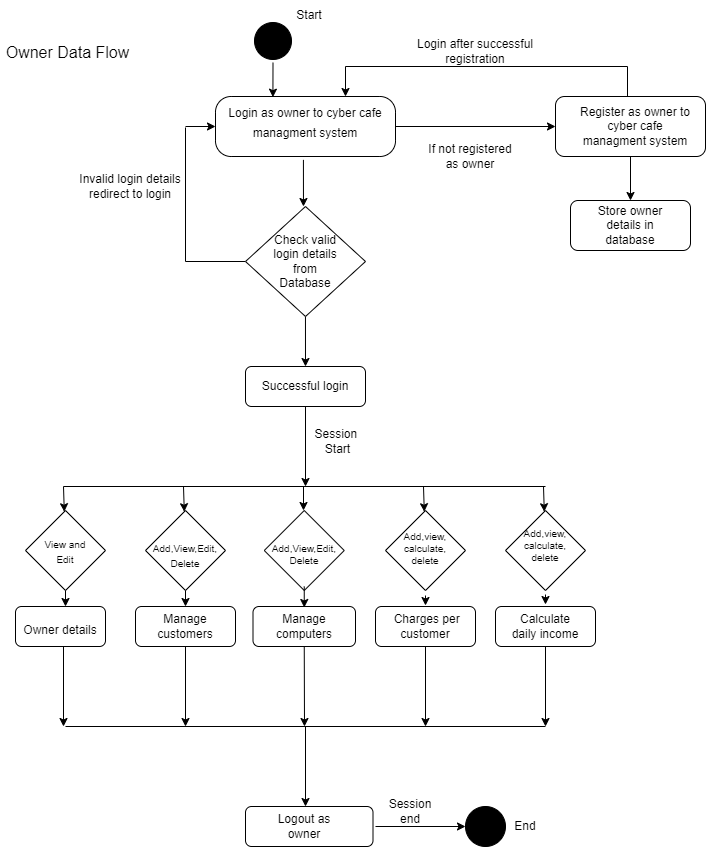

The diagram above was exported from draw.io. Its source (the exported page's mxGraphModel, read from the mxfile embedded in the PNG):
<mxGraphModel dx="782" dy="411" grid="1" gridSize="10" guides="1" tooltips="1" connect="1" arrows="1" fold="1" page="1" pageScale="1" pageWidth="850" pageHeight="1100" math="0" shadow="0">
  <root>
    <mxCell id="0" />
    <mxCell id="1" parent="0" />
    <mxCell id="m_LBmYzhlRHCyYvSxr0G-1" value="" style="ellipse;whiteSpace=wrap;html=1;aspect=fixed;fillColor=#000000;" vertex="1" parent="1">
      <mxGeometry x="349" y="72" width="37" height="37" as="geometry" />
    </mxCell>
    <mxCell id="m_LBmYzhlRHCyYvSxr0G-2" value="Start" style="text;html=1;strokeColor=none;fillColor=none;align=center;verticalAlign=middle;whiteSpace=wrap;rounded=0;" vertex="1" parent="1">
      <mxGeometry x="373.75" y="50" width="60" height="30" as="geometry" />
    </mxCell>
    <mxCell id="m_LBmYzhlRHCyYvSxr0G-3" value="Owner Data Flow" style="text;html=1;strokeColor=none;fillColor=none;align=center;verticalAlign=middle;whiteSpace=wrap;rounded=0;fontStyle=0;fontSize=16;" vertex="1" parent="1">
      <mxGeometry x="95" y="72" width="135" height="60" as="geometry" />
    </mxCell>
    <mxCell id="m_LBmYzhlRHCyYvSxr0G-5" value="" style="rounded=1;whiteSpace=wrap;html=1;fontSize=16;fillColor=#FFFFFF;fontColor=none;labelBackgroundColor=none;arcSize=26;noLabel=1;" vertex="1" parent="1">
      <mxGeometry x="310" y="146" width="180" height="60" as="geometry" />
    </mxCell>
    <mxCell id="m_LBmYzhlRHCyYvSxr0G-6" value="&lt;font style=&quot;font-size: 12px&quot;&gt;Login as owner to cyber cafe managment system&lt;/font&gt;" style="text;html=1;strokeColor=none;fillColor=none;align=center;verticalAlign=middle;whiteSpace=wrap;rounded=0;labelBackgroundColor=none;fontSize=16;fontColor=none;" vertex="1" parent="1">
      <mxGeometry x="320" y="156" width="160" height="30" as="geometry" />
    </mxCell>
    <mxCell id="m_LBmYzhlRHCyYvSxr0G-8" value="If not registered as owner" style="text;html=1;strokeColor=none;fillColor=none;align=center;verticalAlign=middle;whiteSpace=wrap;rounded=0;labelBackgroundColor=none;fontSize=12;fontColor=none;" vertex="1" parent="1">
      <mxGeometry x="520" y="191" width="90" height="30" as="geometry" />
    </mxCell>
    <mxCell id="m_LBmYzhlRHCyYvSxr0G-10" value="" style="rounded=1;whiteSpace=wrap;html=1;labelBackgroundColor=none;fontSize=12;fontColor=none;fillColor=#FFFFFF;" vertex="1" parent="1">
      <mxGeometry x="650" y="146" width="150" height="60" as="geometry" />
    </mxCell>
    <mxCell id="m_LBmYzhlRHCyYvSxr0G-11" value="Register as owner to cyber cafe managment system" style="text;html=1;strokeColor=none;fillColor=none;align=center;verticalAlign=middle;whiteSpace=wrap;rounded=0;labelBackgroundColor=none;fontSize=12;fontColor=none;" vertex="1" parent="1">
      <mxGeometry x="670" y="161" width="120" height="30" as="geometry" />
    </mxCell>
    <mxCell id="m_LBmYzhlRHCyYvSxr0G-12" value="" style="endArrow=classic;html=1;rounded=0;fontSize=12;fontColor=none;exitX=0.5;exitY=1;exitDx=0;exitDy=0;entryX=0.319;entryY=0.011;entryDx=0;entryDy=0;entryPerimeter=0;" edge="1" parent="1" target="m_LBmYzhlRHCyYvSxr0G-5">
      <mxGeometry width="50" height="50" relative="1" as="geometry">
        <mxPoint x="367.5" y="112" as="sourcePoint" />
        <mxPoint x="550" y="136" as="targetPoint" />
      </mxGeometry>
    </mxCell>
    <mxCell id="m_LBmYzhlRHCyYvSxr0G-13" value="" style="endArrow=classic;html=1;rounded=0;fontSize=12;fontColor=none;exitX=1;exitY=0.5;exitDx=0;exitDy=0;entryX=0;entryY=0.5;entryDx=0;entryDy=0;" edge="1" parent="1" source="m_LBmYzhlRHCyYvSxr0G-5" target="m_LBmYzhlRHCyYvSxr0G-10">
      <mxGeometry width="50" height="50" relative="1" as="geometry">
        <mxPoint x="500" y="186" as="sourcePoint" />
        <mxPoint x="550" y="136" as="targetPoint" />
      </mxGeometry>
    </mxCell>
    <mxCell id="m_LBmYzhlRHCyYvSxr0G-14" value="" style="endArrow=none;html=1;rounded=0;fontSize=12;fontColor=none;" edge="1" parent="1">
      <mxGeometry width="50" height="50" relative="1" as="geometry">
        <mxPoint x="722" y="146" as="sourcePoint" />
        <mxPoint x="440" y="116" as="targetPoint" />
        <Array as="points">
          <mxPoint x="722" y="116" />
        </Array>
      </mxGeometry>
    </mxCell>
    <mxCell id="m_LBmYzhlRHCyYvSxr0G-15" value="" style="endArrow=classic;html=1;rounded=0;fontSize=12;fontColor=none;" edge="1" parent="1">
      <mxGeometry width="50" height="50" relative="1" as="geometry">
        <mxPoint x="440" y="116" as="sourcePoint" />
        <mxPoint x="440" y="146" as="targetPoint" />
      </mxGeometry>
    </mxCell>
    <mxCell id="m_LBmYzhlRHCyYvSxr0G-16" value="Login after successful registration" style="text;html=1;strokeColor=none;fillColor=none;align=center;verticalAlign=middle;whiteSpace=wrap;rounded=0;labelBackgroundColor=none;fontSize=12;fontColor=none;" vertex="1" parent="1">
      <mxGeometry x="490" y="86" width="160" height="30" as="geometry" />
    </mxCell>
    <mxCell id="m_LBmYzhlRHCyYvSxr0G-17" value="" style="endArrow=classic;html=1;rounded=0;fontSize=12;fontColor=none;exitX=0.444;exitY=1.056;exitDx=0;exitDy=0;exitPerimeter=0;" edge="1" parent="1">
      <mxGeometry width="50" height="50" relative="1" as="geometry">
        <mxPoint x="397.9200000000001" y="209.3599999999999" as="sourcePoint" />
        <mxPoint x="397.96868475991664" y="256" as="targetPoint" />
      </mxGeometry>
    </mxCell>
    <mxCell id="m_LBmYzhlRHCyYvSxr0G-20" value="" style="endArrow=none;html=1;rounded=0;fontSize=12;fontColor=none;exitX=0;exitY=0.5;exitDx=0;exitDy=0;" edge="1" parent="1" source="m_LBmYzhlRHCyYvSxr0G-26">
      <mxGeometry width="50" height="50" relative="1" as="geometry">
        <mxPoint x="338" y="306" as="sourcePoint" />
        <mxPoint x="280" y="177" as="targetPoint" />
        <Array as="points">
          <mxPoint x="280" y="311" />
        </Array>
      </mxGeometry>
    </mxCell>
    <mxCell id="m_LBmYzhlRHCyYvSxr0G-21" value="" style="endArrow=classic;html=1;rounded=0;fontSize=12;fontColor=none;entryX=0;entryY=0.5;entryDx=0;entryDy=0;" edge="1" parent="1" target="m_LBmYzhlRHCyYvSxr0G-5">
      <mxGeometry width="50" height="50" relative="1" as="geometry">
        <mxPoint x="280" y="176" as="sourcePoint" />
        <mxPoint x="520" y="206" as="targetPoint" />
      </mxGeometry>
    </mxCell>
    <mxCell id="m_LBmYzhlRHCyYvSxr0G-22" value="Invalid login details redirect to login" style="text;html=1;strokeColor=none;fillColor=none;align=center;verticalAlign=middle;whiteSpace=wrap;rounded=0;labelBackgroundColor=none;fontSize=12;fontColor=none;" vertex="1" parent="1">
      <mxGeometry x="170" y="221" width="110" height="30" as="geometry" />
    </mxCell>
    <mxCell id="m_LBmYzhlRHCyYvSxr0G-23" value="" style="endArrow=classic;html=1;rounded=0;fontSize=12;fontColor=none;exitX=0.483;exitY=1;exitDx=0;exitDy=0;exitPerimeter=0;" edge="1" parent="1">
      <mxGeometry width="50" height="50" relative="1" as="geometry">
        <mxPoint x="399.96000000000004" y="366" as="sourcePoint" />
        <mxPoint x="400" y="416" as="targetPoint" />
      </mxGeometry>
    </mxCell>
    <mxCell id="m_LBmYzhlRHCyYvSxr0G-26" value="" style="rhombus;whiteSpace=wrap;html=1;labelBackgroundColor=none;fontSize=12;fontColor=none;fillColor=#FFFFFF;" vertex="1" parent="1">
      <mxGeometry x="340" y="256" width="120" height="110" as="geometry" />
    </mxCell>
    <mxCell id="m_LBmYzhlRHCyYvSxr0G-27" value="Check valid login details from Database" style="text;html=1;strokeColor=none;fillColor=none;align=center;verticalAlign=middle;whiteSpace=wrap;rounded=0;labelBackgroundColor=none;fontSize=12;fontColor=none;" vertex="1" parent="1">
      <mxGeometry x="360" y="296" width="80" height="30" as="geometry" />
    </mxCell>
    <mxCell id="m_LBmYzhlRHCyYvSxr0G-28" value="" style="rounded=1;whiteSpace=wrap;html=1;labelBackgroundColor=none;fontSize=12;fontColor=none;fillColor=#FFFFFF;" vertex="1" parent="1">
      <mxGeometry x="340" y="416" width="120" height="40" as="geometry" />
    </mxCell>
    <mxCell id="m_LBmYzhlRHCyYvSxr0G-29" style="edgeStyle=orthogonalEdgeStyle;rounded=0;orthogonalLoop=1;jettySize=auto;html=1;exitX=0.5;exitY=1;exitDx=0;exitDy=0;fontSize=12;fontColor=none;" edge="1" parent="1" source="m_LBmYzhlRHCyYvSxr0G-28" target="m_LBmYzhlRHCyYvSxr0G-28">
      <mxGeometry relative="1" as="geometry" />
    </mxCell>
    <mxCell id="m_LBmYzhlRHCyYvSxr0G-30" value="Successful login" style="text;html=1;strokeColor=none;fillColor=none;align=center;verticalAlign=middle;whiteSpace=wrap;rounded=0;labelBackgroundColor=none;fontSize=12;fontColor=none;" vertex="1" parent="1">
      <mxGeometry x="350" y="421" width="100" height="30" as="geometry" />
    </mxCell>
    <mxCell id="m_LBmYzhlRHCyYvSxr0G-31" value="" style="endArrow=classic;html=1;rounded=0;fontSize=12;fontColor=none;" edge="1" parent="1">
      <mxGeometry width="50" height="50" relative="1" as="geometry">
        <mxPoint x="400" y="456" as="sourcePoint" />
        <mxPoint x="400" y="536" as="targetPoint" />
      </mxGeometry>
    </mxCell>
    <mxCell id="m_LBmYzhlRHCyYvSxr0G-32" value="" style="endArrow=none;html=1;rounded=0;fontSize=12;fontColor=none;" edge="1" parent="1">
      <mxGeometry width="50" height="50" relative="1" as="geometry">
        <mxPoint x="158" y="536" as="sourcePoint" />
        <mxPoint x="640" y="536" as="targetPoint" />
      </mxGeometry>
    </mxCell>
    <mxCell id="m_LBmYzhlRHCyYvSxr0G-33" value="" style="endArrow=classic;html=1;rounded=0;fontSize=12;fontColor=none;" edge="1" parent="1" target="m_LBmYzhlRHCyYvSxr0G-77">
      <mxGeometry width="50" height="50" relative="1" as="geometry">
        <mxPoint x="158" y="536" as="sourcePoint" />
        <mxPoint x="158" y="560" as="targetPoint" />
      </mxGeometry>
    </mxCell>
    <mxCell id="m_LBmYzhlRHCyYvSxr0G-34" value="" style="endArrow=classic;html=1;rounded=0;fontSize=12;fontColor=none;" edge="1" parent="1" target="m_LBmYzhlRHCyYvSxr0G-71">
      <mxGeometry width="50" height="50" relative="1" as="geometry">
        <mxPoint x="278" y="536" as="sourcePoint" />
        <mxPoint x="278" y="600" as="targetPoint" />
      </mxGeometry>
    </mxCell>
    <mxCell id="m_LBmYzhlRHCyYvSxr0G-35" value="" style="endArrow=classic;html=1;rounded=0;fontSize=12;fontColor=none;" edge="1" parent="1">
      <mxGeometry width="50" height="50" relative="1" as="geometry">
        <mxPoint x="398" y="536" as="sourcePoint" />
        <mxPoint x="398" y="560" as="targetPoint" />
      </mxGeometry>
    </mxCell>
    <mxCell id="m_LBmYzhlRHCyYvSxr0G-36" value="" style="endArrow=classic;html=1;rounded=0;fontSize=12;fontColor=none;" edge="1" parent="1" target="m_LBmYzhlRHCyYvSxr0G-85">
      <mxGeometry width="50" height="50" relative="1" as="geometry">
        <mxPoint x="518" y="536" as="sourcePoint" />
        <mxPoint x="518" y="560" as="targetPoint" />
      </mxGeometry>
    </mxCell>
    <mxCell id="m_LBmYzhlRHCyYvSxr0G-37" value="" style="endArrow=classic;html=1;rounded=0;fontSize=12;fontColor=none;" edge="1" parent="1" target="m_LBmYzhlRHCyYvSxr0G-88">
      <mxGeometry width="50" height="50" relative="1" as="geometry">
        <mxPoint x="638" y="536" as="sourcePoint" />
        <mxPoint x="638" y="560" as="targetPoint" />
      </mxGeometry>
    </mxCell>
    <mxCell id="m_LBmYzhlRHCyYvSxr0G-38" value="" style="rounded=1;whiteSpace=wrap;html=1;labelBackgroundColor=none;fontSize=12;fontColor=none;fillColor=#FFFFFF;" vertex="1" parent="1">
      <mxGeometry x="110" y="656" width="90" height="40" as="geometry" />
    </mxCell>
    <mxCell id="m_LBmYzhlRHCyYvSxr0G-39" value="" style="rounded=1;whiteSpace=wrap;html=1;labelBackgroundColor=none;fontSize=12;fontColor=none;fillColor=#FFFFFF;" vertex="1" parent="1">
      <mxGeometry x="230" y="656" width="100" height="40" as="geometry" />
    </mxCell>
    <mxCell id="m_LBmYzhlRHCyYvSxr0G-40" value="" style="rounded=1;whiteSpace=wrap;html=1;labelBackgroundColor=none;fontSize=12;fontColor=none;fillColor=#FFFFFF;" vertex="1" parent="1">
      <mxGeometry x="347.5" y="656" width="102.5" height="40" as="geometry" />
    </mxCell>
    <mxCell id="m_LBmYzhlRHCyYvSxr0G-41" value="" style="rounded=1;whiteSpace=wrap;html=1;labelBackgroundColor=none;fontSize=12;fontColor=none;fillColor=#FFFFFF;" vertex="1" parent="1">
      <mxGeometry x="470" y="656" width="100" height="40" as="geometry" />
    </mxCell>
    <mxCell id="m_LBmYzhlRHCyYvSxr0G-42" value="" style="rounded=1;whiteSpace=wrap;html=1;labelBackgroundColor=none;fontSize=12;fontColor=none;fillColor=#FFFFFF;" vertex="1" parent="1">
      <mxGeometry x="590" y="656" width="100" height="40" as="geometry" />
    </mxCell>
    <mxCell id="m_LBmYzhlRHCyYvSxr0G-43" value="Owner details" style="text;html=1;strokeColor=none;fillColor=none;align=center;verticalAlign=middle;whiteSpace=wrap;rounded=0;labelBackgroundColor=none;fontSize=12;fontColor=none;" vertex="1" parent="1">
      <mxGeometry x="110" y="665" width="90" height="30" as="geometry" />
    </mxCell>
    <mxCell id="m_LBmYzhlRHCyYvSxr0G-44" value="Manage customers" style="text;html=1;strokeColor=none;fillColor=none;align=center;verticalAlign=middle;whiteSpace=wrap;rounded=0;labelBackgroundColor=none;fontSize=12;fontColor=none;" vertex="1" parent="1">
      <mxGeometry x="250" y="661" width="60" height="30" as="geometry" />
    </mxCell>
    <mxCell id="m_LBmYzhlRHCyYvSxr0G-45" value="Manage computers" style="text;html=1;strokeColor=none;fillColor=none;align=center;verticalAlign=middle;whiteSpace=wrap;rounded=0;labelBackgroundColor=none;fontSize=12;fontColor=none;" vertex="1" parent="1">
      <mxGeometry x="368.75" y="661" width="60" height="30" as="geometry" />
    </mxCell>
    <mxCell id="m_LBmYzhlRHCyYvSxr0G-47" value="&amp;nbsp;Charges per customer" style="text;html=1;strokeColor=none;fillColor=none;align=center;verticalAlign=middle;whiteSpace=wrap;rounded=0;labelBackgroundColor=none;fontSize=12;fontColor=none;" vertex="1" parent="1">
      <mxGeometry x="480" y="661" width="80" height="30" as="geometry" />
    </mxCell>
    <mxCell id="m_LBmYzhlRHCyYvSxr0G-48" value="Calculate daily income" style="text;html=1;strokeColor=none;fillColor=none;align=center;verticalAlign=middle;whiteSpace=wrap;rounded=0;labelBackgroundColor=none;fontSize=12;fontColor=none;" vertex="1" parent="1">
      <mxGeometry x="600" y="661" width="80" height="30" as="geometry" />
    </mxCell>
    <mxCell id="m_LBmYzhlRHCyYvSxr0G-49" value="" style="endArrow=classic;html=1;rounded=0;fontSize=12;fontColor=none;exitX=0.5;exitY=1;exitDx=0;exitDy=0;" edge="1" parent="1">
      <mxGeometry width="50" height="50" relative="1" as="geometry">
        <mxPoint x="158" y="696" as="sourcePoint" />
        <mxPoint x="158" y="776" as="targetPoint" />
      </mxGeometry>
    </mxCell>
    <mxCell id="m_LBmYzhlRHCyYvSxr0G-51" value="" style="endArrow=classic;html=1;rounded=0;fontSize=12;fontColor=none;exitX=0.5;exitY=1;exitDx=0;exitDy=0;" edge="1" parent="1" source="m_LBmYzhlRHCyYvSxr0G-40">
      <mxGeometry width="50" height="50" relative="1" as="geometry">
        <mxPoint x="380" y="686" as="sourcePoint" />
        <mxPoint x="399" y="776" as="targetPoint" />
      </mxGeometry>
    </mxCell>
    <mxCell id="m_LBmYzhlRHCyYvSxr0G-52" value="" style="endArrow=classic;html=1;rounded=0;fontSize=12;fontColor=none;exitX=0.5;exitY=1;exitDx=0;exitDy=0;" edge="1" parent="1" source="m_LBmYzhlRHCyYvSxr0G-39">
      <mxGeometry width="50" height="50" relative="1" as="geometry">
        <mxPoint x="380" y="686" as="sourcePoint" />
        <mxPoint x="280" y="776" as="targetPoint" />
      </mxGeometry>
    </mxCell>
    <mxCell id="m_LBmYzhlRHCyYvSxr0G-53" value="" style="endArrow=classic;html=1;rounded=0;fontSize=12;fontColor=none;exitX=0.5;exitY=1;exitDx=0;exitDy=0;" edge="1" parent="1" source="m_LBmYzhlRHCyYvSxr0G-42">
      <mxGeometry width="50" height="50" relative="1" as="geometry">
        <mxPoint x="380" y="686" as="sourcePoint" />
        <mxPoint x="640" y="776" as="targetPoint" />
      </mxGeometry>
    </mxCell>
    <mxCell id="m_LBmYzhlRHCyYvSxr0G-54" value="" style="endArrow=classic;html=1;rounded=0;fontSize=12;fontColor=none;exitX=0.5;exitY=1;exitDx=0;exitDy=0;" edge="1" parent="1" source="m_LBmYzhlRHCyYvSxr0G-41">
      <mxGeometry width="50" height="50" relative="1" as="geometry">
        <mxPoint x="380" y="686" as="sourcePoint" />
        <mxPoint x="520" y="776" as="targetPoint" />
      </mxGeometry>
    </mxCell>
    <mxCell id="m_LBmYzhlRHCyYvSxr0G-55" value="" style="endArrow=none;html=1;rounded=0;fontSize=12;fontColor=none;" edge="1" parent="1">
      <mxGeometry width="50" height="50" relative="1" as="geometry">
        <mxPoint x="160" y="776" as="sourcePoint" />
        <mxPoint x="640" y="776" as="targetPoint" />
      </mxGeometry>
    </mxCell>
    <mxCell id="m_LBmYzhlRHCyYvSxr0G-56" value="" style="endArrow=classic;html=1;rounded=0;fontSize=12;fontColor=none;" edge="1" parent="1">
      <mxGeometry width="50" height="50" relative="1" as="geometry">
        <mxPoint x="400" y="776" as="sourcePoint" />
        <mxPoint x="400" y="856" as="targetPoint" />
      </mxGeometry>
    </mxCell>
    <mxCell id="m_LBmYzhlRHCyYvSxr0G-57" value="" style="rounded=1;whiteSpace=wrap;html=1;labelBackgroundColor=none;fontSize=12;fontColor=none;fillColor=#FFFFFF;" vertex="1" parent="1">
      <mxGeometry x="340" y="856" width="127.5" height="40" as="geometry" />
    </mxCell>
    <mxCell id="m_LBmYzhlRHCyYvSxr0G-58" value="Logout as owner" style="text;html=1;strokeColor=none;fillColor=none;align=center;verticalAlign=middle;whiteSpace=wrap;rounded=0;labelBackgroundColor=none;fontSize=12;fontColor=none;" vertex="1" parent="1">
      <mxGeometry x="368.75" y="861" width="60" height="30" as="geometry" />
    </mxCell>
    <mxCell id="m_LBmYzhlRHCyYvSxr0G-59" value="" style="endArrow=classic;html=1;rounded=0;fontSize=12;fontColor=none;" edge="1" parent="1" target="m_LBmYzhlRHCyYvSxr0G-60">
      <mxGeometry width="50" height="50" relative="1" as="geometry">
        <mxPoint x="470" y="876" as="sourcePoint" />
        <mxPoint x="600" y="876" as="targetPoint" />
      </mxGeometry>
    </mxCell>
    <mxCell id="m_LBmYzhlRHCyYvSxr0G-60" value="" style="ellipse;whiteSpace=wrap;html=1;aspect=fixed;labelBackgroundColor=none;fontSize=12;fontColor=none;fillColor=#000000;" vertex="1" parent="1">
      <mxGeometry x="560" y="856" width="40" height="40" as="geometry" />
    </mxCell>
    <mxCell id="m_LBmYzhlRHCyYvSxr0G-61" value="End" style="text;html=1;strokeColor=none;fillColor=none;align=center;verticalAlign=middle;whiteSpace=wrap;rounded=0;labelBackgroundColor=none;fontSize=12;fontColor=none;" vertex="1" parent="1">
      <mxGeometry x="590" y="861" width="60" height="30" as="geometry" />
    </mxCell>
    <mxCell id="m_LBmYzhlRHCyYvSxr0G-62" value="Session&amp;nbsp;&lt;br&gt;Start" style="text;html=1;strokeColor=none;fillColor=none;align=center;verticalAlign=middle;whiteSpace=wrap;rounded=0;labelBackgroundColor=none;fontSize=12;fontColor=none;" vertex="1" parent="1">
      <mxGeometry x="395" y="476" width="75" height="30" as="geometry" />
    </mxCell>
    <mxCell id="m_LBmYzhlRHCyYvSxr0G-63" value="Session&lt;br&gt;end" style="text;html=1;strokeColor=none;fillColor=none;align=center;verticalAlign=middle;whiteSpace=wrap;rounded=0;labelBackgroundColor=none;fontSize=12;fontColor=none;" vertex="1" parent="1">
      <mxGeometry x="475" y="846" width="60" height="30" as="geometry" />
    </mxCell>
    <mxCell id="m_LBmYzhlRHCyYvSxr0G-68" value="" style="endArrow=classic;html=1;rounded=0;fontSize=12;fontColor=none;exitX=0.5;exitY=1;exitDx=0;exitDy=0;" edge="1" parent="1" source="m_LBmYzhlRHCyYvSxr0G-10" target="m_LBmYzhlRHCyYvSxr0G-69">
      <mxGeometry width="50" height="50" relative="1" as="geometry">
        <mxPoint x="580" y="270" as="sourcePoint" />
        <mxPoint x="725" y="280" as="targetPoint" />
      </mxGeometry>
    </mxCell>
    <mxCell id="m_LBmYzhlRHCyYvSxr0G-69" value="" style="rounded=1;whiteSpace=wrap;html=1;labelBackgroundColor=none;fontSize=12;fontColor=none;fillColor=#FFFFFF;" vertex="1" parent="1">
      <mxGeometry x="665" y="250" width="120" height="50" as="geometry" />
    </mxCell>
    <mxCell id="m_LBmYzhlRHCyYvSxr0G-70" value="Store owner details in database" style="text;html=1;strokeColor=none;fillColor=none;align=center;verticalAlign=middle;whiteSpace=wrap;rounded=0;labelBackgroundColor=none;fontSize=12;fontColor=none;" vertex="1" parent="1">
      <mxGeometry x="680" y="260" width="90" height="30" as="geometry" />
    </mxCell>
    <mxCell id="m_LBmYzhlRHCyYvSxr0G-71" value="" style="rhombus;whiteSpace=wrap;html=1;labelBackgroundColor=none;fontSize=12;fontColor=none;fillColor=#FFFFFF;" vertex="1" parent="1">
      <mxGeometry x="240" y="560" width="80" height="80" as="geometry" />
    </mxCell>
    <mxCell id="m_LBmYzhlRHCyYvSxr0G-72" value="" style="endArrow=classic;html=1;rounded=0;fontSize=12;fontColor=none;exitX=0.5;exitY=1;exitDx=0;exitDy=0;entryX=0.5;entryY=0;entryDx=0;entryDy=0;" edge="1" parent="1" source="m_LBmYzhlRHCyYvSxr0G-71" target="m_LBmYzhlRHCyYvSxr0G-39">
      <mxGeometry width="50" height="50" relative="1" as="geometry">
        <mxPoint x="300" y="730" as="sourcePoint" />
        <mxPoint x="350" y="680" as="targetPoint" />
      </mxGeometry>
    </mxCell>
    <mxCell id="m_LBmYzhlRHCyYvSxr0G-73" value="" style="rhombus;whiteSpace=wrap;html=1;labelBackgroundColor=none;fontSize=12;fontColor=none;fillColor=#FFFFFF;" vertex="1" parent="1">
      <mxGeometry x="358.75" y="560" width="80" height="80" as="geometry" />
    </mxCell>
    <mxCell id="m_LBmYzhlRHCyYvSxr0G-74" value="" style="endArrow=classic;html=1;rounded=0;fontSize=12;fontColor=none;exitX=0.5;exitY=1;exitDx=0;exitDy=0;entryX=0.5;entryY=0;entryDx=0;entryDy=0;" edge="1" parent="1">
      <mxGeometry width="50" height="50" relative="1" as="geometry">
        <mxPoint x="398.75" y="636" as="sourcePoint" />
        <mxPoint x="398.75" y="657" as="targetPoint" />
      </mxGeometry>
    </mxCell>
    <mxCell id="m_LBmYzhlRHCyYvSxr0G-77" value="" style="rhombus;whiteSpace=wrap;html=1;labelBackgroundColor=none;fontSize=12;fontColor=none;fillColor=#FFFFFF;" vertex="1" parent="1">
      <mxGeometry x="120" y="560" width="80" height="80" as="geometry" />
    </mxCell>
    <mxCell id="m_LBmYzhlRHCyYvSxr0G-78" value="" style="endArrow=classic;html=1;rounded=0;fontSize=12;fontColor=none;exitX=0.5;exitY=1;exitDx=0;exitDy=0;" edge="1" parent="1" source="m_LBmYzhlRHCyYvSxr0G-77">
      <mxGeometry width="50" height="50" relative="1" as="geometry">
        <mxPoint x="300" y="730" as="sourcePoint" />
        <mxPoint x="160" y="656" as="targetPoint" />
        <Array as="points">
          <mxPoint x="160" y="656" />
        </Array>
      </mxGeometry>
    </mxCell>
    <mxCell id="m_LBmYzhlRHCyYvSxr0G-82" value="&lt;font style=&quot;font-size: 10px&quot;&gt;View and Edit&lt;/font&gt;" style="text;html=1;strokeColor=none;fillColor=none;align=center;verticalAlign=middle;whiteSpace=wrap;rounded=0;labelBackgroundColor=none;fontSize=12;fontColor=none;" vertex="1" parent="1">
      <mxGeometry x="130" y="586" width="60" height="30" as="geometry" />
    </mxCell>
    <mxCell id="m_LBmYzhlRHCyYvSxr0G-83" value="&lt;font style=&quot;font-size: 10px&quot;&gt;Add,View,Edit,&lt;br&gt;Delete&lt;/font&gt;" style="text;html=1;strokeColor=none;fillColor=none;align=center;verticalAlign=middle;whiteSpace=wrap;rounded=0;labelBackgroundColor=none;fontSize=12;fontColor=none;" vertex="1" parent="1">
      <mxGeometry x="250" y="570" width="60" height="70" as="geometry" />
    </mxCell>
    <mxCell id="m_LBmYzhlRHCyYvSxr0G-84" value="Add,View,Edit,&lt;br&gt;Delete" style="text;html=1;strokeColor=none;fillColor=none;align=center;verticalAlign=middle;whiteSpace=wrap;rounded=0;labelBackgroundColor=none;fontSize=10;fontColor=none;" vertex="1" parent="1">
      <mxGeometry x="369" y="589" width="60" height="30" as="geometry" />
    </mxCell>
    <mxCell id="m_LBmYzhlRHCyYvSxr0G-85" value="" style="rhombus;whiteSpace=wrap;html=1;labelBackgroundColor=none;fontSize=10;fontColor=none;fillColor=#FFFFFF;" vertex="1" parent="1">
      <mxGeometry x="480" y="560" width="80" height="80" as="geometry" />
    </mxCell>
    <mxCell id="m_LBmYzhlRHCyYvSxr0G-86" value="" style="endArrow=classic;html=1;rounded=0;fontSize=10;fontColor=none;exitX=0.5;exitY=1;exitDx=0;exitDy=0;" edge="1" parent="1">
      <mxGeometry width="50" height="50" relative="1" as="geometry">
        <mxPoint x="520" y="645" as="sourcePoint" />
        <mxPoint x="520" y="655" as="targetPoint" />
      </mxGeometry>
    </mxCell>
    <mxCell id="m_LBmYzhlRHCyYvSxr0G-87" value="Add,view,&lt;br&gt;calculate,&lt;br&gt;delete" style="text;html=1;strokeColor=none;fillColor=none;align=center;verticalAlign=middle;whiteSpace=wrap;rounded=0;labelBackgroundColor=none;fontSize=10;fontColor=none;" vertex="1" parent="1">
      <mxGeometry x="490" y="580" width="60" height="35" as="geometry" />
    </mxCell>
    <mxCell id="m_LBmYzhlRHCyYvSxr0G-88" value="" style="rhombus;whiteSpace=wrap;html=1;labelBackgroundColor=none;fontSize=10;fontColor=none;fillColor=#FFFFFF;" vertex="1" parent="1">
      <mxGeometry x="600" y="560" width="80" height="80" as="geometry" />
    </mxCell>
    <mxCell id="m_LBmYzhlRHCyYvSxr0G-89" value="" style="endArrow=classic;html=1;rounded=0;fontSize=10;fontColor=none;exitX=0.5;exitY=1;exitDx=0;exitDy=0;" edge="1" parent="1">
      <mxGeometry width="50" height="50" relative="1" as="geometry">
        <mxPoint x="640" y="644" as="sourcePoint" />
        <mxPoint x="640" y="654" as="targetPoint" />
      </mxGeometry>
    </mxCell>
    <mxCell id="m_LBmYzhlRHCyYvSxr0G-91" value="Add,view,&lt;br&gt;calculate,&lt;br&gt;delete" style="text;html=1;strokeColor=none;fillColor=none;align=center;verticalAlign=middle;whiteSpace=wrap;rounded=0;labelBackgroundColor=none;fontSize=10;fontColor=none;" vertex="1" parent="1">
      <mxGeometry x="610" y="580" width="60" height="30" as="geometry" />
    </mxCell>
  </root>
</mxGraphModel>